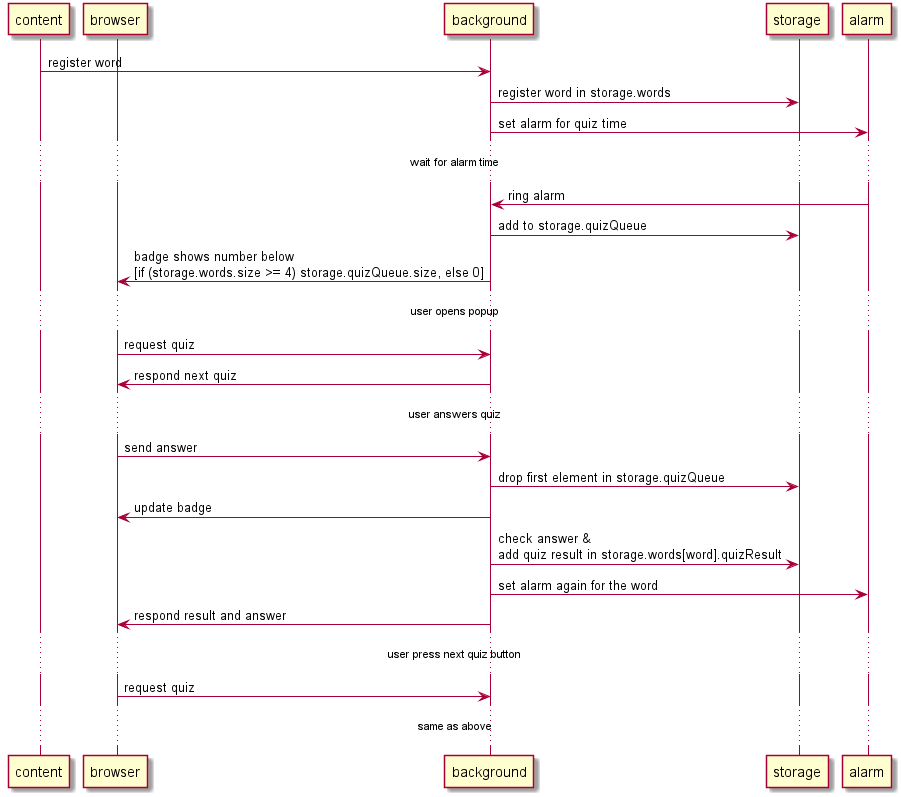

The diagram above was rendered by PlantUML. Its source (embedded in the PNG):
@startuml
participant content
participant browser
participant background
participant storage
participant alarm

content->background: register word
background->storage: register word in storage.words
background->alarm: set alarm for quiz time
...wait for alarm time...
alarm-> background: ring alarm
background->storage: add to storage.quizQueue
background->browser: badge shows number below\n[if (storage.words.size >= 4) storage.quizQueue.size, else 0]
...user opens popup...
browser->background: request quiz
background->browser: respond next quiz
...user answers quiz...
browser->background: send answer
background->storage: drop first element in storage.quizQueue
background->browser: update badge
background->storage: check answer &\nadd quiz result in storage.words[word].quizResult
background->alarm: set alarm again for the word
background->browser: respond result and answer
...user press next quiz button...
browser->background: request quiz
...same as above...
@enduml